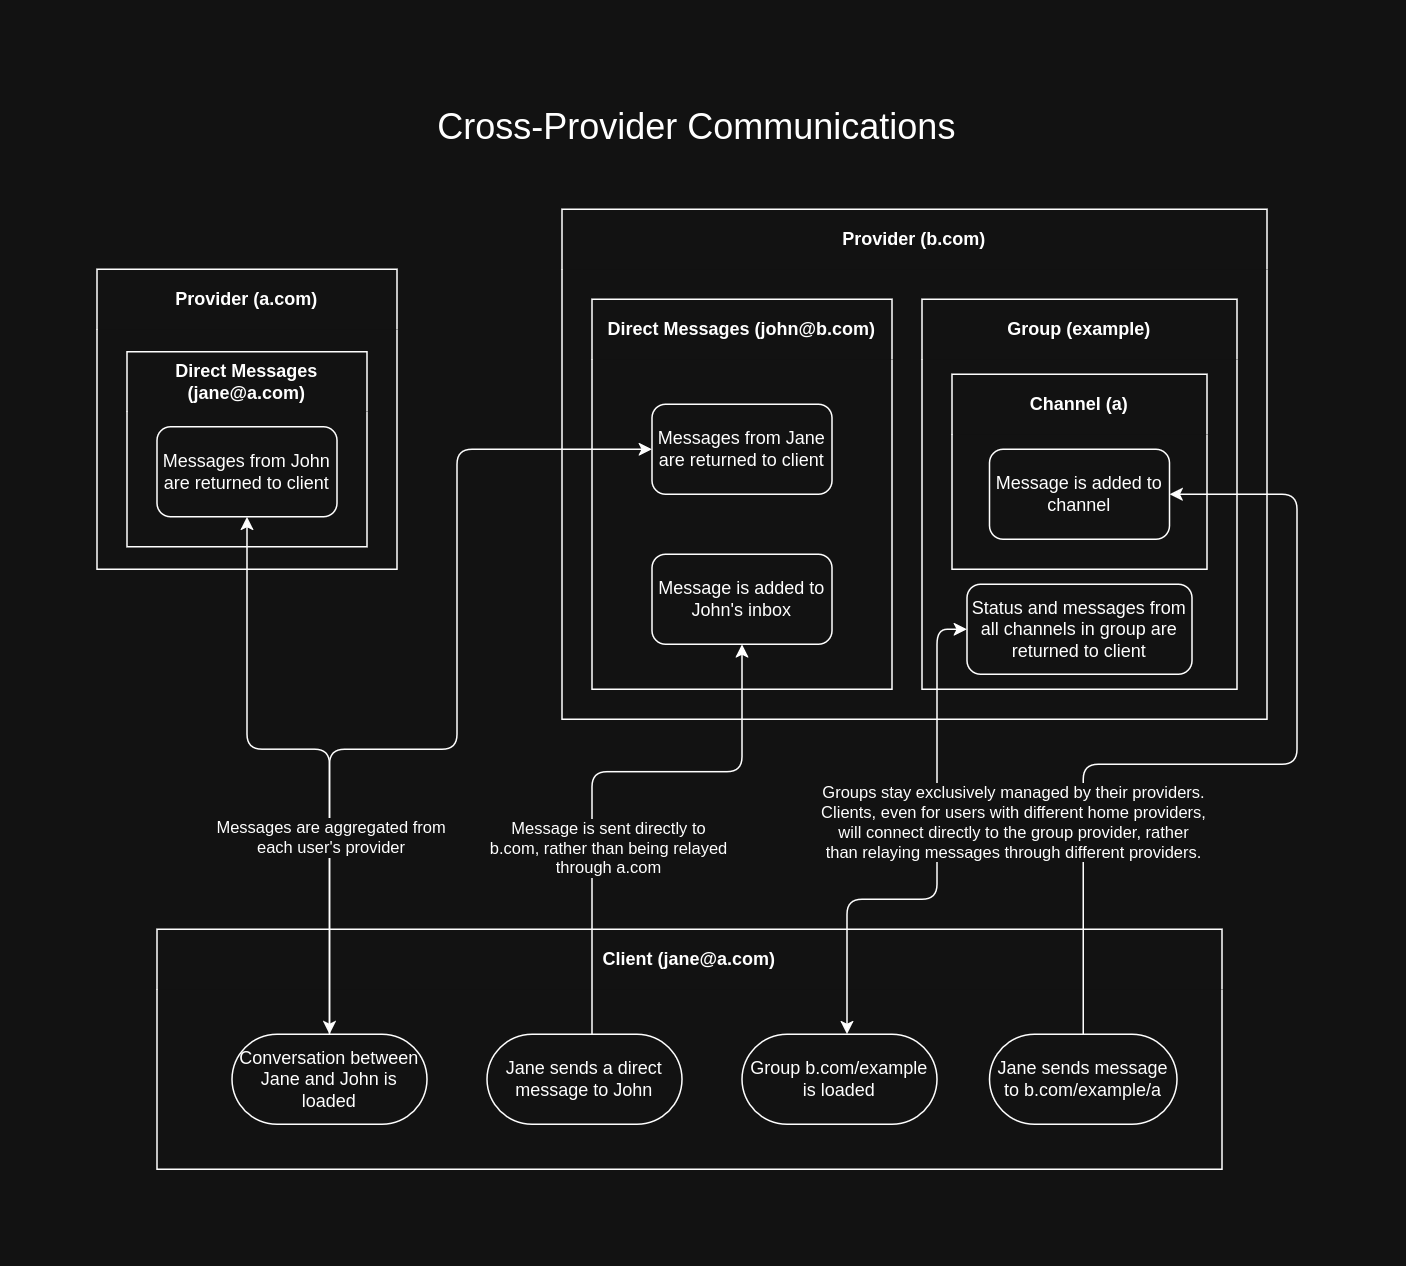

The diagram above was exported from draw.io. Its source (the exported page's mxGraphModel, read from the mxfile embedded in the PNG):
<mxGraphModel dx="1177" dy="830" grid="1" gridSize="10" guides="1" tooltips="1" connect="1" arrows="1" fold="1" page="1" pageScale="1" pageWidth="1100" pageHeight="850" math="0" shadow="0">
  <root>
    <mxCell id="0" />
    <mxCell id="1" parent="0" />
    <mxCell id="N5nYlDbpN1x5hSclPB6v-1" parent="1" style="swimlane;whiteSpace=wrap;html=1;strokeColor=default;startSize=40;swimlaneLine=0;" value="Provider (a.com)" vertex="1">
      <mxGeometry height="200" width="200" x="150" y="145" as="geometry" />
    </mxCell>
    <mxCell id="kI3WtMSD3Xs_fITnPOyH-3" parent="N5nYlDbpN1x5hSclPB6v-1" style="swimlane;whiteSpace=wrap;html=1;strokeColor=default;startSize=40;swimlaneLine=0;" value="Direct Messages (jane@a.com)" vertex="1">
      <mxGeometry height="130" width="160" x="20" y="55" as="geometry" />
    </mxCell>
    <mxCell id="kI3WtMSD3Xs_fITnPOyH-18" parent="kI3WtMSD3Xs_fITnPOyH-3" style="rounded=1;whiteSpace=wrap;html=1;" value="Messages from John are returned to client" vertex="1">
      <mxGeometry height="60" width="120" x="20" y="50" as="geometry" />
    </mxCell>
    <mxCell id="N5nYlDbpN1x5hSclPB6v-12" parent="1" style="swimlane;whiteSpace=wrap;html=1;strokeColor=default;startSize=40;swimlaneLine=0;" value="Provider (b.com)" vertex="1">
      <mxGeometry height="340" width="470" x="460" y="105" as="geometry" />
    </mxCell>
    <mxCell id="N5nYlDbpN1x5hSclPB6v-13" parent="N5nYlDbpN1x5hSclPB6v-12" style="swimlane;whiteSpace=wrap;html=1;strokeColor=default;startSize=40;swimlaneLine=0;" value="Group (example)" vertex="1">
      <mxGeometry height="260" width="210" x="240" y="60" as="geometry" />
    </mxCell>
    <mxCell id="kI3WtMSD3Xs_fITnPOyH-6" parent="N5nYlDbpN1x5hSclPB6v-13" style="swimlane;whiteSpace=wrap;html=1;strokeColor=default;startSize=40;swimlaneLine=0;" value="Channel (a)" vertex="1">
      <mxGeometry height="130" width="170" x="20" y="50" as="geometry" />
    </mxCell>
    <mxCell id="kI3WtMSD3Xs_fITnPOyH-22" parent="kI3WtMSD3Xs_fITnPOyH-6" style="rounded=1;whiteSpace=wrap;html=1;" value="Message is added to channel" vertex="1">
      <mxGeometry height="60" width="120" x="25" y="50" as="geometry" />
    </mxCell>
    <mxCell id="kI3WtMSD3Xs_fITnPOyH-23" parent="N5nYlDbpN1x5hSclPB6v-13" style="rounded=1;whiteSpace=wrap;html=1;" value="Status and messages from all channels in group are returned to client" vertex="1">
      <mxGeometry height="60" width="150" x="30" y="190" as="geometry" />
    </mxCell>
    <mxCell id="kI3WtMSD3Xs_fITnPOyH-4" parent="N5nYlDbpN1x5hSclPB6v-12" style="swimlane;whiteSpace=wrap;html=1;strokeColor=default;startSize=40;swimlaneLine=0;" value="Direct Messages (john@b.com)" vertex="1">
      <mxGeometry height="260" width="200" x="20" y="60" as="geometry" />
    </mxCell>
    <mxCell id="kI3WtMSD3Xs_fITnPOyH-14" parent="kI3WtMSD3Xs_fITnPOyH-4" style="rounded=1;whiteSpace=wrap;html=1;" value="Message is added to John's inbox" vertex="1">
      <mxGeometry height="60" width="120" x="40" y="170" as="geometry" />
    </mxCell>
    <mxCell id="kI3WtMSD3Xs_fITnPOyH-20" parent="kI3WtMSD3Xs_fITnPOyH-4" style="rounded=1;whiteSpace=wrap;html=1;" value="Messages from Jane are returned to client" vertex="1">
      <mxGeometry height="60" width="120" x="40" y="70" as="geometry" />
    </mxCell>
    <mxCell id="kI3WtMSD3Xs_fITnPOyH-2" parent="1" style="swimlane;whiteSpace=wrap;html=1;strokeColor=default;startSize=40;swimlaneLine=0;" value="Client (jane@a.com)" vertex="1">
      <mxGeometry height="160" width="710" x="190" y="585" as="geometry" />
    </mxCell>
    <mxCell id="kI3WtMSD3Xs_fITnPOyH-5" parent="kI3WtMSD3Xs_fITnPOyH-2" style="rounded=1;whiteSpace=wrap;html=1;arcSize=50;" value="Jane sends message to b.com/example/a" vertex="1">
      <mxGeometry height="60" width="125" x="555" y="70" as="geometry" />
    </mxCell>
    <mxCell id="kI3WtMSD3Xs_fITnPOyH-8" parent="kI3WtMSD3Xs_fITnPOyH-2" style="rounded=1;whiteSpace=wrap;html=1;arcSize=50;" value="Group b.com/example is loaded" vertex="1">
      <mxGeometry height="60" width="130" x="390" y="70" as="geometry" />
    </mxCell>
    <mxCell id="kI3WtMSD3Xs_fITnPOyH-12" parent="kI3WtMSD3Xs_fITnPOyH-2" style="rounded=1;whiteSpace=wrap;html=1;arcSize=50;" value="Jane sends a direct message to John" vertex="1">
      <mxGeometry height="60" width="130" x="220" y="70" as="geometry" />
    </mxCell>
    <mxCell id="kI3WtMSD3Xs_fITnPOyH-16" parent="kI3WtMSD3Xs_fITnPOyH-2" style="rounded=1;whiteSpace=wrap;html=1;arcSize=50;" value="Conversation between Jane and John is loaded" vertex="1">
      <mxGeometry height="60" width="130" x="50" y="70" as="geometry" />
    </mxCell>
    <mxCell id="kI3WtMSD3Xs_fITnPOyH-7" edge="1" parent="1" source="kI3WtMSD3Xs_fITnPOyH-5" style="edgeStyle=orthogonalEdgeStyle;rounded=1;orthogonalLoop=1;jettySize=auto;html=1;entryX=1;entryY=0.5;entryDx=0;entryDy=0;curved=0;" target="kI3WtMSD3Xs_fITnPOyH-22">
      <mxGeometry relative="1" as="geometry">
        <Array as="points">
          <mxPoint x="808" y="475" />
          <mxPoint x="950" y="475" />
          <mxPoint x="950" y="295" />
        </Array>
        <mxPoint x="850" y="345" as="targetPoint" />
      </mxGeometry>
    </mxCell>
    <mxCell id="kI3WtMSD3Xs_fITnPOyH-9" edge="1" parent="1" source="kI3WtMSD3Xs_fITnPOyH-8" style="edgeStyle=orthogonalEdgeStyle;rounded=1;orthogonalLoop=1;jettySize=auto;html=1;entryX=0;entryY=0.5;entryDx=0;entryDy=0;startArrow=classic;startFill=1;curved=0;" target="kI3WtMSD3Xs_fITnPOyH-23">
      <mxGeometry relative="1" as="geometry">
        <Array as="points">
          <mxPoint x="650" y="565" />
          <mxPoint x="710" y="565" />
          <mxPoint x="710" y="385" />
        </Array>
      </mxGeometry>
    </mxCell>
    <mxCell id="kI3WtMSD3Xs_fITnPOyH-10" connectable="0" parent="kI3WtMSD3Xs_fITnPOyH-9" style="edgeLabel;html=1;align=center;verticalAlign=middle;resizable=0;points=[];" value="Groups stay exclusively managed by their providers.&lt;br&gt;&lt;div&gt;Clients, even for users with different home providers,&lt;/div&gt;&lt;div&gt;will connect directly to the group provider, rather&lt;/div&gt;&lt;div&gt;than relaying messages through different providers.&lt;/div&gt;" vertex="1">
      <mxGeometry relative="1" x="0.4473" y="1" as="geometry">
        <mxPoint x="51" y="51" as="offset" />
      </mxGeometry>
    </mxCell>
    <mxCell id="kI3WtMSD3Xs_fITnPOyH-13" edge="1" parent="1" source="kI3WtMSD3Xs_fITnPOyH-12" style="edgeStyle=orthogonalEdgeStyle;rounded=1;orthogonalLoop=1;jettySize=auto;html=1;entryX=0.5;entryY=1;entryDx=0;entryDy=0;curved=0;" target="kI3WtMSD3Xs_fITnPOyH-14">
      <mxGeometry relative="1" as="geometry">
        <Array as="points">
          <mxPoint x="480" y="480" />
          <mxPoint x="580" y="480" />
        </Array>
      </mxGeometry>
    </mxCell>
    <mxCell id="kI3WtMSD3Xs_fITnPOyH-15" connectable="0" parent="kI3WtMSD3Xs_fITnPOyH-13" style="edgeLabel;html=1;align=center;verticalAlign=middle;resizable=0;points=[];" value="&lt;div&gt;Message is sent directly to&lt;/div&gt;&lt;div&gt;b.com, rather than being relayed&lt;/div&gt;&lt;div&gt;through a.com&lt;/div&gt;" vertex="1">
      <mxGeometry relative="1" x="0.0889" as="geometry">
        <mxPoint x="-11" y="50" as="offset" />
      </mxGeometry>
    </mxCell>
    <mxCell id="kI3WtMSD3Xs_fITnPOyH-17" edge="1" parent="1" source="kI3WtMSD3Xs_fITnPOyH-16" style="edgeStyle=orthogonalEdgeStyle;rounded=1;orthogonalLoop=1;jettySize=auto;html=1;curved=0;startArrow=classic;startFill=1;entryX=0.5;entryY=1;entryDx=0;entryDy=0;" target="kI3WtMSD3Xs_fITnPOyH-18">
      <mxGeometry relative="1" as="geometry">
        <Array as="points">
          <mxPoint x="305" y="465" />
          <mxPoint x="250" y="465" />
        </Array>
        <mxPoint x="210" y="335" as="targetPoint" />
      </mxGeometry>
    </mxCell>
    <mxCell id="kI3WtMSD3Xs_fITnPOyH-19" edge="1" parent="1" source="kI3WtMSD3Xs_fITnPOyH-16" style="edgeStyle=orthogonalEdgeStyle;rounded=1;orthogonalLoop=1;jettySize=auto;html=1;exitX=0.5;exitY=0;exitDx=0;exitDy=0;entryX=0;entryY=0.5;entryDx=0;entryDy=0;curved=0;" target="kI3WtMSD3Xs_fITnPOyH-20">
      <mxGeometry relative="1" as="geometry">
        <Array as="points">
          <mxPoint x="305" y="465" />
          <mxPoint x="390" y="465" />
          <mxPoint x="390" y="265" />
        </Array>
        <mxPoint x="540" y="265" as="targetPoint" />
      </mxGeometry>
    </mxCell>
    <mxCell id="kI3WtMSD3Xs_fITnPOyH-24" connectable="0" parent="kI3WtMSD3Xs_fITnPOyH-19" style="edgeLabel;html=1;align=center;verticalAlign=middle;resizable=0;points=[];" value="&lt;div&gt;Messages are aggregated from&lt;/div&gt;&lt;div&gt;each user's provider&lt;/div&gt;" vertex="1">
      <mxGeometry relative="1" x="-0.5636" y="-4" as="geometry">
        <mxPoint x="-4" as="offset" />
      </mxGeometry>
    </mxCell>
    <mxCell id="kI3WtMSD3Xs_fITnPOyH-25" parent="1" style="text;html=1;whiteSpace=wrap;strokeColor=none;fillColor=none;align=center;verticalAlign=middle;rounded=0;" value="&lt;font style=&quot;font-size: 24px;&quot;&gt;Cross-Provider Communications&lt;/font&gt;" vertex="1">
      <mxGeometry height="40" width="450" x="325" y="30" as="geometry" />
    </mxCell>
  </root>
</mxGraphModel>